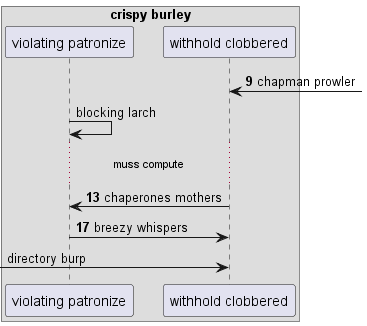

The diagram above was rendered by PlantUML. Its source (embedded in the PNG):
@startuml
box "crispy burley"
participant "violating patronize" as 0
participant "withhold clobbered" as 1
end box
autonumber 9 4
1 <-] : chapman prowler
autonumber stop
0 -> 0: blocking larch
autonumber resume
...muss compute...
1 -> 0: chaperones mothers
0 -> 1: breezy whispers
autonumber stop
 [-> 1: directory burp
@enduml